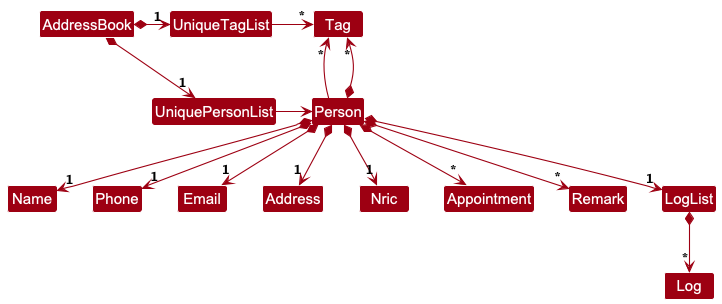

The diagram above was rendered by PlantUML. Its source (embedded in the PNG):
@startuml
!include style.puml
skinparam arrowThickness 1.1
skinparam arrowColor MODEL_COLOR
skinparam classBackgroundColor MODEL_COLOR

AddressBook *-right-> "1" UniquePersonList
AddressBook *-right-> "1" UniqueTagList
UniqueTagList -[hidden]down- UniquePersonList
UniqueTagList -[hidden]down- UniquePersonList

UniqueTagList -right-> "*" Tag
UniquePersonList -right-> Person

Person -up-> "*" Tag

Person *--> "1"Name
Person *--> "1"Phone
Person *--> "1"Email
Person *--> "1"Address
Person *--> "1"Nric
Person *--> "*" Appointment
Person *--> "*" Remark
Person *--> "1" LogList
Person *--> "*" Tag
LogList *--> "*" Log

@enduml